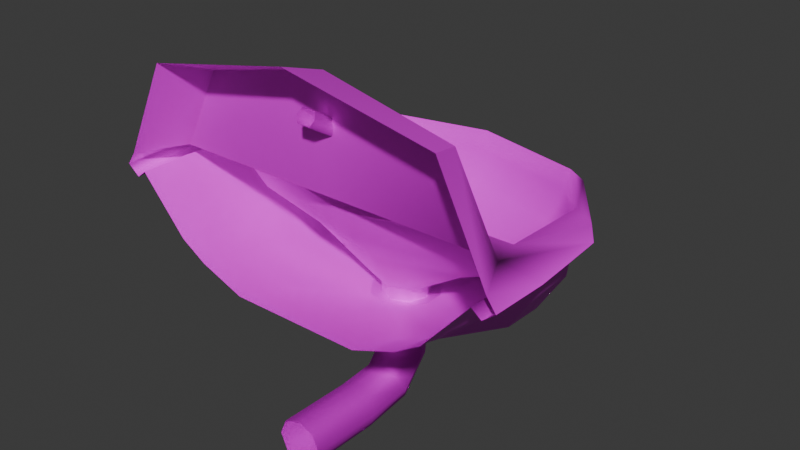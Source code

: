# Source: sink.blend  (saved by Blender 4.4.32; exported with 4.5.12 LTS)
import bpy
from mathutils import Matrix  # noqa: F401  (used for matrix-valued properties, if any)

bpy.ops.wm.read_factory_settings(use_empty=True)
scene = bpy.context.scene
scene.name = 'Scene'

# ---- collections
col_collection = bpy.data.collections.new('Collection'); scene.collection.children.link(col_collection)

# ---- images (referenced by path relative to the original .blend; pixels are not part of the script)
import os
ASSET_DIR = os.environ.get("B2B_ASSET_DIR", "")  # directory of the original .blend (textures are referenced by path, not embedded)
HERE = os.path.dirname(os.path.abspath(__file__))  # packed textures are extracted next to this script under _unpacked/

def load_image(name, relpath, width, height, colorspace="sRGB"):
    """Load a texture the original file referenced (path relative to the .blend, or extracted next to this script)."""
    p = next((c for c in (os.path.join(HERE, relpath), os.path.join(ASSET_DIR, relpath)) if relpath and os.path.exists(c)), "")
    if p:
        img = bpy.data.images.load(p, check_existing=True)
        img.name = name
    else:  # same state as the original file: an image datablock whose file is absent (Cycles renders it pink)
        img = bpy.data.images.new(name, width, height)
        img.source = "FILE"
        img.filepath = "//" + (relpath or name)
    img.colorspace_settings.name = colorspace
    return img
img_39251147_grunge_background_old_ceramic_texture_webp = load_image('39251147-grunge-background-old-ceramic-texture.webp', '39251147-grunge-background-old-ceramic-texture.webp', 1024, 1024, 'sRGB')
img_39_old_dirty_metal_texture_seamless_jpg = load_image('39_old dirty metal texture-seamless.jpg', '39_old dirty metal texture-seamless.jpg', 1024, 1024, 'sRGB')

# ---- materials (node trees are filled in below, after node groups)
mat_ceramic = bpy.data.materials.new('Ceramic')
mat_ceramic.alpha_threshold = 0.0
mat_ceramic.roughness = 0.5
mat_ceramic.line_color = (0.0, 0.0, 0.0, 1.0)
mat_metal = bpy.data.materials.new('Metal')

# ---- material node trees
mat_ceramic.use_nodes = True; mat_ceramic.node_tree.nodes.clear()
_N = mat_ceramic.node_tree.nodes; _L = mat_ceramic.node_tree.links
n0 = _N.new('ShaderNodeOutputMaterial'); n0.name = 'Material Output'; n0.location = (300, 300)
n1 = _N.new('ShaderNodeBsdfPrincipled'); n1.name = 'Principled BSDF'; n1.location = (10, 300)
n1.inputs[3].default_value = 1.45
n2 = _N.new('ShaderNodeTexImage'); n2.name = 'Image Texture'; n2.location = (-352, 146)
n2.image = img_39251147_grunge_background_old_ceramic_texture_webp
_L.new(n1.outputs[0], n0.inputs[0])
_L.new(n2.outputs[0], n1.inputs[0])
n0.is_active_output = True
mat_metal.use_nodes = True; mat_metal.node_tree.nodes.clear()
_N = mat_metal.node_tree.nodes; _L = mat_metal.node_tree.links
n0 = _N.new('ShaderNodeBsdfPrincipled'); n0.name = 'Principled BSDF'; n0.location = (10, 300)
n0.inputs[1].default_value = 0.7636
n0.inputs[2].default_value = 0.6727
n1 = _N.new('ShaderNodeOutputMaterial'); n1.name = 'Material Output'; n1.location = (300, 300)
n2 = _N.new('ShaderNodeTexImage'); n2.name = 'Image Texture'; n2.location = (-346, 231)
n2.image = img_39_old_dirty_metal_texture_seamless_jpg
_L.new(n0.outputs[0], n1.inputs[0])
_L.new(n2.outputs[0], n0.inputs[0])
n1.is_active_output = True

# ---- world
world_world = bpy.data.worlds.new('World'); scene.world = world_world
world_world.use_nodes = True; world_world.node_tree.nodes.clear()
_N = world_world.node_tree.nodes; _L = world_world.node_tree.links
n0 = _N.new('ShaderNodeOutputWorld'); n0.name = 'World Output'; n0.location = (300, 300)
n1 = _N.new('ShaderNodeBackground'); n1.name = 'Background'; n1.location = (10, 300)
n1.inputs[0].default_value = (0.05088, 0.05088, 0.05088, 1.0)
_L.new(n1.outputs[0], n0.inputs[0])
n0.is_active_output = True
world_world.color = (0.05088, 0.05088, 0.05088)
world_world.sun_shadow_jitter_overblur = 0.0

# ---- meshes
me_cube = bpy.data.meshes.new('Cube')
me_cube.from_pydata([(0.0369, 0.1093, -0.1383), (0.0369, 0.03551, -0.1383), (-0.0369, 0.1093, -0.1383), (-0.0369, 0.03551, -0.1383), (-3.771e-09, 0.02022, -0.1383), (-3.771e-09, 0.1246, -0.1383), (0.05219, 0.07241, -0.1383), (-3.771e-09, -0.2641, -0.05765), (0.2809, 0.04378, -0.1045), (-3.771e-09, 0.3408, 0.003614), (-3.771e-09, -0.1607, 0.1678), (0.1482, -0.2641, -0.05765), (0.4383, -0.2641, 0.1678), (0.2591, -0.1463, -0.04555), (-3.771e-09, 0.347, 0.1403), (0.3443, 0.1415, -0.009483), (0.2482, 0.2824, 0.003615), (-3.771e-09, -0.2641, 0.4477), (-3.771e-09, -0.1607, 0.415), (0.3329, -0.2641, 0.3816), (0.2935, -0.1607, 0.349), (0.354, 0.1459, 0.1403), (0.2503, 0.2881, 0.1403), (0.3872, -0.1607, 0.1678), (0.3064, -0.2641, 0.01721), (-3.771e-09, -0.1276, -0.09744), (0.1482, -0.1193, -0.1006), (0.3212, -0.1442, 0.01476), (-3.771e-09, 0.3484, 0.09491), (0.2533, 0.2888, 0.09491), (0.3568, 0.145, 0.09205), (0.4127, -0.1499, 0.1343), (0.4094, -0.2641, 0.1349), (-3.771e-09, 0.3646, 0.1181), (0.3836, 0.149, 0.09269), (0.3852, 0.1495, 0.1155), (0.4585, -0.2641, 0.1396), (0.4623, -0.137, 0.1396), (0.2746, 0.3, 0.1182), (-3.771e-09, 0.3636, 0.09771), (0.2744, 0.2989, 0.09795), (0.4381, -0.1354, 0.1212), (0.4309, -0.2641, 0.1182), (-3.771e-09, 0.3038, -0.1097), (-0.05219, 0.07241, -0.1383), (0.2424, 0.2836, 0.09258), (-3.771e-09, 0.3406, 0.09258), (0.3428, 0.1459, 0.09258), (0.2741, 0.1529, -0.1157), (0.3555, 0.03287, 0.01001), (0.3619, -0.0771, 0.1559), (0.4083, 0.03354, 0.1273), (0.4502, 0.04505, 0.1396), (0.4362, 0.04484, 0.1211), (0.3361, -0.05902, 0.1213), (0.192, 0.2585, -0.1107), (-0.2809, 0.04378, -0.1045), (-3.771e-09, -0.121, 0.121), (-3.771e-09, -0.1017, 0.1678), (-0.1482, -0.2641, -0.05765), (-0.4383, -0.2641, 0.1678), (-0.2591, -0.1463, -0.04555), (-0.3443, 0.1415, -0.009483), (0.2485, -0.2641, -0.01918), (-0.2482, 0.2824, 0.003615), (-0.3329, -0.2641, 0.3816), (-0.2935, -0.1607, 0.349), (-0.354, 0.1459, 0.1403), (-0.2503, 0.2881, 0.1403), (-0.3872, -0.1607, 0.1678), (-0.3064, -0.2641, 0.01721), (-0.1482, -0.1193, -0.1006), (-0.3212, -0.1442, 0.01476), (0.03851, 0.1107, -0.0958), (-3.771e-09, 0.1267, -0.0958), (0.05437, 0.07223, -0.0958), (-0.2533, 0.2888, 0.09491), (0.03963, 0.03516, -0.09515), (-3.771e-09, 0.018, -0.09513), (0.2171, 0.2693, 0.02206), (-3.771e-09, 0.3203, 0.02206), (0.3071, 0.1459, 0.02206), (-0.3568, 0.145, 0.09205), (-3.771e-09, -0.09568, 0.05239), (0.2996, -0.03379, 0.05265), (0.0369, -0.2641, -0.3784), (0.0369, -0.2641, -0.3046), (-0.4127, -0.1499, 0.1343), (-0.4094, -0.2641, 0.1349), (-3.771e-09, -0.2641, -0.2893), (-3.771e-09, -0.2641, -0.3937), (0.05219, -0.2641, -0.3415), (-3.771e-09, -0.04126, -0.01071), (-0.3836, 0.149, 0.09269), (0.2147, 0.1292, -0.02602), (-3.771e-09, 0.2406, -0.03001), (0.1454, 0.2086, -0.02946), (-0.3852, 0.1495, 0.1155), (-0.4585, -0.2641, 0.1396), (0.1868, 0.00729, -0.01208), (0.0369, -0.09149, -0.3823), (0.0369, 0.02326, -0.3677), (0.0369, 0.09153, -0.2914), (-3.771e-09, 0.1055, -0.2975), (-3.771e-09, 0.03027, -0.3813), (-3.771e-09, -0.09087, -0.3976), (-0.4623, -0.137, 0.1396), (-0.2746, 0.3, 0.1182), (-0.2744, 0.2989, 0.09795), (-0.4381, -0.1354, 0.1212), (-0.4309, -0.2641, 0.1182), (-3.771e-09, 0.009945, -0.2556), (-3.771e-09, -0.01765, -0.2885), (-3.771e-09, -0.09508, -0.2933), (0.0369, 0.02394, -0.2617), (0.0369, -0.01063, -0.3021), (0.0369, -0.09447, -0.3085), (0.05219, 0.05774, -0.2765), (0.05219, 0.006312, -0.3349), (0.05219, -0.09298, -0.3454), (0.01664, -0.218, 0.3281), (0.01664, -0.2021, 0.354), (-0.01379, -0.218, 0.3281), (-0.01379, -0.2021, 0.354), (0.02294, -0.2101, 0.341), (-0.0201, -0.2101, 0.341), (-0.02275, -0.07605, 0.1907), (0.02029, -0.07475, 0.1899), (-0.01697, -0.06147, 0.1856), (-0.01592, -0.09025, 0.1955), (0.01346, -0.06055, 0.1851), (0.01451, -0.08933, 0.195), (0.02134, -0.07603, 0.2446), (0.02268, -0.1015, 0.2735), (0.01638, -0.09389, 0.2866), (0.01469, -0.06179, 0.2496), (-0.01405, -0.0948, 0.2872), (-0.01574, -0.06271, 0.2501), (-0.02036, -0.1028, 0.2742), (-0.0217, -0.07732, 0.2454), (-0.01407, -0.1104, 0.2611), (-0.01505, -0.09156, 0.2404), (0.01637, -0.1095, 0.2605), (0.01538, -0.09064, 0.2399), (-0.006994, -0.07577, 0.2202), (0.05724, 0.027, -0.09723), (-3.702e-09, 0.005173, -0.09709), (0.07473, 0.07573, -0.09916), (-3.702e-09, 0.1412, -0.09952), (0.05233, 0.122, -0.09947), (-0.2424, 0.2836, 0.09258), (-0.3428, 0.1459, 0.09258), (-0.2741, 0.1529, -0.1157), (-0.3555, 0.03287, 0.01001), (-0.3619, -0.0771, 0.1559), (-0.4083, 0.03354, 0.1273), (-0.4502, 0.04505, 0.1396), (-0.4362, 0.04484, 0.1211), (-0.3361, -0.05902, 0.1213), (-0.192, 0.2585, -0.1107), (-0.2485, -0.2641, -0.01918), (-0.03851, 0.1107, -0.0958), (-0.05437, 0.07223, -0.0958), (-0.03963, 0.03516, -0.09515), (-0.2171, 0.2693, 0.02206), (0.07403, 0.09489, -0.1326), (0.04575, 0.1338, -0.1326), (0.07403, 0.04681, -0.1326), (-3.687e-10, 0.1486, -0.1326), (0.04575, 0.007921, -0.1326), (-7.174e-09, -0.006935, -0.1326), (-0.3071, 0.1459, 0.02206), (-0.2996, -0.03379, 0.05265), (-0.0369, -0.2641, -0.3784), (-0.0369, -0.2641, -0.3046), (-0.05219, -0.2641, -0.3415), (-0.2147, 0.1292, -0.02602), (-0.1454, 0.2086, -0.02946), (-0.1868, 0.00729, -0.01208), (-0.0369, -0.09149, -0.3823), (-0.0369, 0.02326, -0.3677), (-0.0369, 0.09153, -0.2914), (-0.0369, 0.02394, -0.2617), (-0.0369, -0.01063, -0.3021), (-0.0369, -0.09447, -0.3085), (-0.05219, 0.05774, -0.2765), (-0.05219, 0.006312, -0.3349), (-0.05219, -0.09298, -0.3454), (-0.05724, 0.027, -0.09723), (-0.07473, 0.07573, -0.09916), (-0.05233, 0.122, -0.09947), (-0.07403, 0.09489, -0.1326), (-0.04575, 0.1338, -0.1326), (-0.07403, 0.04681, -0.1326), (-0.04575, 0.007921, -0.1326)], [], [(55, 16, 9, 43), (152, 159, 64, 62), (45, 22, 21, 47), (63, 24, 27, 13), (20, 23, 12, 19), (109, 106, 98, 110), (66, 18, 17, 65), (28, 9, 16, 29), (56, 152, 62, 153), (80, 164, 150, 46), (29, 16, 15, 30), (93, 97, 156, 157), (66, 65, 60, 69), (26, 13, 8, 167, 169), (23, 20, 18, 10), (150, 151, 67, 68), (48, 15, 16, 55), (4, 170, 169, 1), (172, 158, 151, 171), (71, 59, 7, 25), (113, 112, 183, 184), (76, 82, 62, 64), (0, 166, 168, 5), (162, 44, 3, 163), (54, 47, 21, 50), (153, 155, 87, 72), (4, 3, 194, 170), (11, 63, 13, 26), (78, 146, 188, 163), (20, 19, 17, 18), (46, 14, 22, 45), (74, 161, 190, 148), (31, 32, 42, 41), (26, 25, 7, 11), (8, 49, 15, 48), (6, 165, 166, 0), (107, 97, 93, 108), (59, 71, 61, 160), (49, 27, 31, 51), (179, 180, 104, 105), (27, 24, 32, 31), (21, 22, 38, 35), (51, 31, 41, 53), (83, 57, 158, 172), (28, 29, 40, 39), (41, 42, 36, 37), (187, 186, 180, 179), (160, 61, 72, 70), (53, 41, 37, 52), (89, 113, 184, 174), (38, 40, 34, 35), (33, 39, 40, 38), (71, 194, 193, 56, 61), (68, 107, 33, 14), (50, 21, 35, 52), (69, 10, 18, 66), (159, 43, 9, 64), (22, 14, 33, 38), (33, 107, 108, 39), (12, 23, 37, 36), (1, 167, 165, 6), (29, 30, 34, 40), (180, 181, 103, 104), (83, 84, 54, 57), (80, 46, 45, 79), (69, 106, 156, 154), (84, 81, 47, 54), (46, 150, 68, 14), (164, 171, 151, 150), (79, 45, 47, 81), (44, 2, 192, 191), (23, 50, 52, 37), (34, 53, 52, 35), (30, 51, 53, 34), (15, 49, 51, 30), (13, 27, 49, 8), (87, 109, 110, 88), (158, 154, 67, 151), (67, 97, 107, 68), (28, 76, 64, 9), (57, 54, 50, 58), (72, 87, 88, 70), (154, 156, 97, 67), (23, 10, 58, 50), (60, 98, 106, 69), (2, 5, 168, 192), (82, 93, 157, 155), (77, 78, 4, 1), (75, 77, 1, 6), (155, 157, 109, 87), (96, 79, 81, 94), (99, 94, 81, 84), (95, 80, 79, 96), (92, 99, 84, 83), (157, 156, 106, 109), (3, 44, 191, 193), (178, 172, 171, 176), (163, 3, 4, 78), (177, 176, 171, 164), (74, 73, 0, 5), (73, 75, 6, 0), (148, 190, 177, 95), (149, 96, 94, 147), (145, 147, 94, 99), (148, 95, 96, 149), (146, 145, 99, 92), (175, 187, 179, 173), (184, 183, 186, 187), (85, 90, 105, 100), (69, 154, 58, 10), (74, 5, 2, 161), (190, 189, 176, 177), (174, 184, 187, 175), (89, 86, 116, 113), (86, 91, 119, 116), (91, 85, 100, 119), (100, 105, 104, 101), (101, 104, 103, 102), (102, 103, 5, 0), (57, 58, 154, 158), (28, 39, 108, 76), (76, 108, 93, 82), (95, 177, 164, 80), (161, 2, 44, 162), (92, 83, 172, 178), (163, 188, 189, 162), (161, 162, 189, 190), (62, 82, 155, 153), (182, 3, 44, 185), (185, 44, 2, 181), (61, 56, 153, 72), (113, 116, 115, 112), (112, 115, 114, 111), (111, 114, 1, 4), (116, 119, 118, 115), (115, 118, 117, 114), (114, 117, 6, 1), (119, 100, 101, 118), (118, 101, 102, 117), (117, 102, 0, 6), (127, 130, 135, 132), (129, 131, 143, 141), (128, 126, 139, 137), (126, 129, 141, 139), (134, 136, 123, 121), (131, 127, 132, 143), (132, 135, 134, 133), (133, 134, 121, 124), (140, 142, 120, 122), (135, 137, 136, 134), (137, 139, 138, 136), (136, 138, 125, 123), (139, 141, 140, 138), (138, 140, 122, 125), (141, 143, 142, 140), (143, 132, 133, 142), (142, 133, 124, 120), (130, 128, 137, 135), (127, 131, 144), (131, 129, 144), (129, 126, 144), (126, 128, 144), (128, 130, 144), (130, 127, 144), (183, 182, 185, 186), (188, 178, 176, 189), (78, 77, 145, 146), (74, 148, 149, 73), (77, 75, 147, 145), (73, 149, 147, 75), (146, 92, 178, 188), (173, 179, 105, 90), (112, 111, 182, 183), (181, 2, 5, 103), (186, 185, 181, 180), (111, 4, 3, 182), (191, 152, 56, 193), (165, 167, 8, 48), (166, 165, 48, 55), (168, 166, 55, 43), (169, 167, 1), (169, 170, 25, 26), (192, 159, 152, 191), (168, 43, 159, 192), (194, 3, 193), (194, 71, 25, 170)])
me_cube.polygons.foreach_set('material_index', [0, 0, 0, 0, 0, 0, 0, 0, 0, 0, 0, 0, 0, 0, 0, 0, 0, 1, 0, 0, 1, 0, 1, 1, 0, 0, 1, 0, 1, 0, 0, 1, 0, 0, 0, 1, 0, 0, 0, 1, 0, 0, 0, 0, 0, 0, 1, 0, 0, 1, 0, 0, 0, 0, 0, 0, 0, 0, 0, 0, 1, 0, 1, 0, 0, 0, 0, 0, 0, 0, 1, 0, 0, 0, 0, 0, 0, 0, 0, 0, 0, 0, 0, 0, 0, 1, 0, 1, 1, 0, 0, 0, 0, 0, 0, 1, 0, 1, 0, 1, 1, 0, 0, 0, 0, 0, 1, 1, 1, 0, 1, 0, 1, 1, 1, 1, 1, 1, 1, 0, 0, 0, 0, 1, 0, 1, 1, 0, 1, 1, 0, 1, 1, 1, 1, 1, 1, 1, 1, 1, 1, 1, 1, 1, 1, 1, 1, 1, 1, 1, 1, 1, 1, 1, 1, 1, 1, 1, 1, 1, 1, 1, 1, 1, 1, 0, 1, 1, 1, 1, 0, 1, 1, 1, 1, 1, 0, 0, 0, 0, 1, 0, 0, 0, 1, 0])
_k = set([(0, 5), (0, 6), (1, 4), (1, 6), (2, 5), (2, 44), (3, 4), (3, 44), (12, 19), (17, 19), (17, 65), (18, 20), (18, 66), (19, 20), (20, 23), (60, 65), (65, 66), (66, 69), (145, 146), (145, 147), (146, 188), (147, 149), (148, 149), (148, 190), (165, 166), (165, 167), (166, 168), (167, 169), (168, 192), (169, 170), (170, 194), (188, 189), (189, 190), (191, 192), (191, 193), (193, 194)])
me_cube.attributes.new('sharp_edge', 'BOOLEAN', 'EDGE').data.foreach_set('value', [ (min(e.vertices), max(e.vertices)) in _k for e in me_cube.edges])
_uv = me_cube.uv_layers.new(name='UVMap')
_uv.uv.foreach_set('vector', [0.7434, -0.02989, 0.8147, 0.1876, 0.5, 0.1875, 0.5, -0.02813, 0.8976, -0.03949, 1.032, -0.02989, 1.062, 0.1876, 0.8831, 0.1626, 1.063, 0.3568, 1.069, 0.4477, 0.8888, 0.4477, 0.8888, 0.3568, 0.8151, 0.3032, 0.8884, 0.3032, 0.9072, 0.5313, 0.8286, 0.5273, 0.5, 0.8447, 0.5, 0.5, 0.3689, 0.5, 0.3689, 0.9068, -0.05548, 0.5482, -0.08608, 0.5452, -0.08126, 0.3032, -0.04635, 0.3032, 0.1278, 0.5, 0.5, 0.5, 0.5, 0.3032, 0.0779, 0.3032, 0.5, 0.3613, 0.5, 0.1875, 0.8147, 0.1876, 0.8212, 0.3613, 0.7593, -0.01816, 0.8976, -0.03949, 0.8831, 0.1626, 0.7454, 0.1997, 0.5, 0.2226, 0.2247, 0.2226, 0.1927, 0.3568, 0.5, 0.3568, 1.07, 0.3613, 1.062, 0.1876, 0.8831, 0.1626, 0.8876, 0.3558, 0.8927, 0.3571, 0.8933, 0.4005, 0.7609, 0.4463, 0.7606, 0.4111, 0.5, 0.8447, 0.3689, 0.9068, 0.3689, 0.5, 0.5, 0.5, 0.6879, 0.5787, 0.8286, 0.5273, 0.8562, 0.8891, 0.5939, 0.8949, 0.558, 0.8209, 0.9909, 0.5, 0.8722, 0.8447, 0.5, 0.9704, 0.5, 0.5, 1.063, 0.3568, 0.8888, 0.3568, 0.8888, 0.4477, 1.069, 0.4477, 0.8976, -0.03949, 0.8831, 0.1626, 1.062, 0.1876, 1.032, -0.02989, 0.5, 0.956, 0.5, 0.9105, 0.5613, 0.9348, 0.5394, 0.9805, 0.6609, 0.2809, 0.6289, 0.4115, 0.8888, 0.3568, 0.8888, 0.2226, 0.3121, 0.5787, 0.3121, 0.3032, 0.5, 0.3032, 0.5, 0.5631, 0.5, 0.3165, 0.5, 0.3868, 0.5335, 0.3932, 0.5335, 0.3171, 1.07, 0.3613, 0.8876, 0.3558, 0.8831, 0.1626, 1.062, 0.1876, 0.5394, 1.099, 0.554, 1.12, 0.5, 1.152, 0.5, 1.123, 0.4684, 0.4709, 0.4686, 0.4336, 0.4351, 0.4336, 0.4348, 0.4715, 0.6289, 0.4115, 0.8888, 0.3568, 0.8888, 0.4477, 0.606, 0.4773, 0.7454, 0.1997, 0.7463, 0.4229, 0.5137, 0.4363, 0.5209, 0.2088, 0.5, 0.956, 0.5394, 0.9805, 0.5613, 0.9348, 0.5, 0.9105, 0.6879, 0.3032, 0.8151, 0.3032, 0.8286, 0.5273, 0.6879, 0.5787, 0.5, 0.4192, 0.5, 0.4148, 0.547, 0.4327, 0.536, 0.4348, 0.8722, 0.5, 0.9221, 0.3032, 0.5, 0.3032, 0.5, 0.5, 0.5, 0.3568, 0.5, 0.4477, 0.8174, 0.4477, 0.8073, 0.3568, 0.5, 0.5179, 0.535, 0.5034, 0.543, 0.5107, 0.5, 0.5264, 1.023, 0.5206, 1.019, 0.3032, 1.046, 0.3032, 1.055, 0.5482, 0.6879, 0.5787, 0.5, 0.5631, 0.5, 0.3032, 0.6879, 0.3032, 0.7593, -0.01816, 0.7454, 0.1997, 0.8831, 0.1626, 0.8976, -0.03949, 0.5558, 1.04, 0.5794, 1.053, 0.554, 1.12, 0.5394, 1.099, 1.084, 0.4056, 0.8933, 0.4005, 0.8927, 0.3571, 1.083, 0.3671, 0.3121, 0.3032, 0.3121, 0.5787, 0.1714, 0.5273, 0.1849, 0.3032, 0.7454, 0.1997, 0.5209, 0.2088, 0.5137, 0.4363, 0.7463, 0.4229, 0.5335, 0.3198, 0.5335, 0.424, 0.5, 0.4303, 0.5, 0.3203, 0.5209, 0.2088, 0.3689, 0.2134, 0.3689, 0.4373, 0.5137, 0.4363, 0.9488, 1.084, 0.8174, 1.354, 0.8482, 1.377, 0.9884, 1.09, 1.018, 0.8696, 1.023, 0.5206, 1.055, 0.5482, 1.053, 0.8911, 0.5, 0.2804, 0.5, 0.4109, 0.07381, 0.4115, 0.1202, 0.2809, 0.5, 1.469, 0.8212, 1.355, 0.8478, 1.375, 0.5, 1.498, 1.055, 0.5482, 1.046, 0.3032, 1.081, 0.3032, 1.086, 0.5452, 0.3184, 0.2443, 0.4086, 0.2538, 0.424, 0.2241, 0.3198, 0.2108, 0.1849, 0.3032, 0.1714, 0.5273, 0.09277, 0.5313, 0.1116, 0.3032, 1.053, 0.8911, 1.055, 0.5482, 1.086, 0.5452, 1.071, 0.8915, 0.5, 0.1631, 0.5, 0.3165, 0.5335, 0.3171, 0.5335, 0.1631, 1.084, 0.4056, 1.083, 0.3671, 0.8927, 0.3571, 0.8933, 0.4005, 0.5, 0.4054, 0.5, 0.3666, 0.8478, 0.3671, 0.8482, 0.4056, 0.3121, 0.5787, 0.442, 0.8209, 0.4061, 0.8949, 0.1438, 0.8891, 0.1714, 0.5273, 0.1826, 0.4477, 0.1518, 0.4056, 0.5, 0.4054, 0.5, 0.4477, 0.9588, 0.6591, 0.9488, 1.084, 0.9884, 1.09, 1.071, 0.8915, 0.009137, 0.5, 0.5, 0.5, 0.5, 0.9704, 0.1278, 0.8447, 0.2566, -0.02989, 0.5, -0.02813, 0.5, 0.1875, 0.1853, 0.1876, 0.8174, 0.4477, 0.5, 0.4477, 0.5, 0.4054, 0.8482, 0.4056, 0.5, 0.4054, 0.1518, 0.4056, 0.1522, 0.3671, 0.5, 0.3666, 1.056, 0.3032, 0.9909, 0.5, 1.086, 0.5452, 1.081, 0.3032, 0.5394, 0.9805, 0.5799, 0.9826, 0.5794, 1.053, 0.5558, 1.04, 0.8212, 1.355, 0.9524, 1.082, 0.9864, 1.089, 0.8478, 1.375, 0.5335, 0.2241, 0.5335, 0.2934, 0.5, 0.2878, 0.5, 0.2117, 0.5, 0.2804, 0.8798, 0.2809, 0.9262, 0.4115, 0.5, 0.4109, 0.5, 0.2226, 0.5, 0.3568, 0.8073, 0.3568, 0.7753, 0.2226, 0.009137, 0.5, -0.08608, 0.5452, -0.07076, 0.8915, 0.04118, 0.6591, 0.6609, 0.2809, 0.8888, 0.2226, 0.8888, 0.3568, 0.6289, 0.4115, 0.5, 0.3568, 0.1927, 0.3568, 0.1826, 0.4477, 0.5, 0.4477, 1.045, 0.2226, 0.8888, 0.2226, 0.8888, 0.3568, 1.063, 0.3568, 1.045, 0.2226, 1.063, 0.3568, 0.8888, 0.3568, 0.8888, 0.2226, 0.5558, 1.04, 0.5394, 1.099, 0.554, 1.12, 0.5794, 1.053, 0.9909, 0.5, 0.9588, 0.6591, 1.071, 0.8915, 1.086, 0.5452, 0.8927, 0.3571, 0.7606, 0.4111, 0.7609, 0.4463, 0.8933, 0.4005, 0.9524, 1.082, 1.018, 0.8696, 1.053, 0.8911, 0.9864, 1.089, 0.8831, 0.1626, 0.7454, 0.1997, 0.7463, 0.4229, 0.8876, 0.3558, 0.5182, 0.09399, 0.5209, 0.2088, 0.7454, 0.1997, 0.7593, -0.01816, -0.02323, 0.5206, -0.05548, 0.5482, -0.04635, 0.3032, -0.01912, 0.3032, 0.6289, 0.4115, 0.606, 0.4773, 0.8888, 0.4477, 0.8888, 0.3568, 0.05119, 1.084, 0.01157, 1.09, 0.1518, 1.377, 0.1826, 1.354, 0.5, 0.3613, 0.1788, 0.3613, 0.1853, 0.1876, 0.5, 0.1875, 0.5, 0.4109, 0.9262, 0.4115, 0.9588, 0.4773, 0.5, 0.5, 0.5209, 0.2088, 0.5137, 0.4363, 0.3689, 0.4373, 0.3689, 0.2134, 0.04118, 0.6591, -0.07076, 0.8915, 0.01157, 1.09, 0.05119, 1.084, 0.9909, 0.5, 0.5, 0.5, 0.5, 0.6123, 0.9588, 0.6591, -0.0557, 0.3032, -0.08126, 0.3032, -0.08608, 0.5452, 0.009137, 0.5, 0.5394, 1.099, 0.5, 1.123, 0.5, 1.152, 0.554, 1.12, 0.04762, 1.082, 0.01362, 1.089, -0.05306, 0.8911, -0.01769, 0.8696, 0.536, 0.4715, 0.5, 0.4715, 0.5, 0.4336, 0.5335, 0.4336, 0.4684, 0.4709, 0.4348, 0.4715, 0.4351, 0.4336, 0.4686, 0.4336, -0.01769, 0.8696, -0.05306, 0.8911, -0.05548, 0.5482, -0.02323, 0.5206, 0.6843, 1.203, 0.7753, 1.318, 0.8893, 1.084, 0.7723, 1.052, 0.7369, 0.8197, 0.7723, 1.052, 0.8893, 1.084, 0.8798, 0.7415, 0.5, 1.264, 0.5, 1.415, 0.7753, 1.318, 0.6843, 1.203, 0.5, 0.1603, 0.7369, 0.1577, 0.8798, 0.2809, 0.5, 0.2804, -0.05306, 0.8911, -0.07076, 0.8915, -0.08608, 0.5452, -0.05548, 0.5482, 0.5394, 0.9805, 0.5558, 1.04, 0.5794, 1.053, 0.5799, 0.9826, 0.2631, 0.8197, 0.1202, 0.7415, 0.1107, 1.084, 0.2277, 1.052, 0.536, 0.4715, 0.5335, 0.4336, 0.5, 0.4336, 0.5, 0.4715, 0.3157, 1.203, 0.2277, 1.052, 0.1107, 1.084, 0.2247, 1.318, 0.5, 0.4709, 0.535, 0.4709, 0.5335, 0.4336, 0.5, 0.4336, 0.5034, 0.4709, 0.4684, 0.4709, 0.4686, 0.4336, 0.5021, 0.4336, 0.5, 1.074, 0.4337, 1.038, 0.3157, 1.203, 0.5, 1.264, 0.5663, 1.038, 0.6843, 1.203, 0.7723, 1.052, 0.5947, 0.9499, 0.5726, 0.8572, 0.5947, 0.9499, 0.7723, 1.052, 0.7369, 0.8197, 0.5, 1.074, 0.5, 1.264, 0.6843, 1.203, 0.5663, 1.038, 0.5, -0.004084, 0.5726, -0.004354, 0.7369, 0.1577, 0.5, 0.1603, 0.1631, 0.2479, 0.3184, 0.2443, 0.3198, 0.2108, 0.1631, 0.2144, 0.3171, 0.2778, 0.3932, 0.2836, 0.4086, 0.2538, 0.3184, 0.2443, 0.5335, 0.1631, 0.5, 0.1631, 0.5, 0.3203, 0.5335, 0.3198, 0.009137, 0.5, 0.04118, 0.6591, 0.5, 0.6123, 0.5, 0.5, 0.5, 0.4709, 0.5, 0.4336, 0.5335, 0.4336, 0.535, 0.4709, 0.4337, 1.038, 0.4053, 0.9499, 0.2277, 1.052, 0.3157, 1.203, 0.1631, 0.2814, 0.3171, 0.2778, 0.3184, 0.2443, 0.1631, 0.2479, 0.5, 0.1631, 0.5335, 0.1631, 0.5335, 0.3171, 0.5, 0.3165, 0.1631, 0.2814, 0.1631, 0.2479, 0.3184, 0.2443, 0.3171, 0.2778, 0.1631, 0.2479, 0.1631, 0.2144, 0.3198, 0.2108, 0.3184, 0.2443, 0.5335, 0.3198, 0.5, 0.3203, 0.5, 0.4303, 0.5335, 0.424, 0.5335, 0.2241, 0.5, 0.2117, 0.5, 0.2878, 0.5335, 0.2934, 0.5335, 0.2934, 0.5, 0.2878, 0.5, 0.4336, 0.5335, 0.4336, 0.5, 0.4109, 0.5, 0.5, 0.04118, 0.4773, 0.07381, 0.4115, 0.5, 1.469, 0.5, 1.498, 0.1522, 1.375, 0.1788, 1.355, 0.1788, 1.355, 0.1522, 1.375, 0.01362, 1.089, 0.04762, 1.082, 0.5, 1.264, 0.3157, 1.203, 0.2247, 1.318, 0.5, 1.415, 0.5034, 0.4709, 0.5021, 0.4336, 0.4686, 0.4336, 0.4684, 0.4709, 0.5, 0.1603, 0.5, 0.2804, 0.1202, 0.2809, 0.2631, 0.1577, 0.536, 0.4348, 0.547, 0.4327, 0.5614, 0.4727, 0.5494, 0.4684, 0.535, 0.5034, 0.5494, 0.4684, 0.5614, 0.4727, 0.543, 0.5107, 0.8831, 0.1626, 0.8876, 0.3558, 0.7463, 0.4229, 0.7454, 0.1997, 0.4246, 0.3203, 0.4351, 0.4336, 0.4686, 0.4336, 0.4553, 0.3068, 0.4553, 0.3068, 0.4686, 0.4336, 0.5021, 0.4336, 0.486, 0.2934, 0.5182, 0.09399, 0.7593, -0.01816, 0.7454, 0.1997, 0.5209, 0.2088, 0.5, 0.3165, 0.5335, 0.3171, 0.5335, 0.3932, 0.5, 0.3868, 0.5, 0.2959, 0.5335, 0.2836, 0.5335, 0.3203, 0.5, 0.3259, 0.5, 0.3259, 0.5335, 0.3203, 0.5335, 0.4336, 0.5, 0.4336, 0.3171, 0.2778, 0.3184, 0.2443, 0.4086, 0.2538, 0.3932, 0.2836, 0.3932, 0.2836, 0.4086, 0.2538, 0.4553, 0.3068, 0.4246, 0.3203, 0.4246, 0.3203, 0.4553, 0.3068, 0.4686, 0.4336, 0.4351, 0.4336, 0.3184, 0.2443, 0.3198, 0.2108, 0.424, 0.2241, 0.4086, 0.2538, 0.4086, 0.2538, 0.424, 0.2241, 0.486, 0.2934, 0.4553, 0.3068, 0.4553, 0.3068, 0.486, 0.2934, 0.5021, 0.4336, 0.4686, 0.4336, 0.3332, 0.7287, 0.346, 0.7241, 0.3456, 0.7827, 0.3327, 0.7784, 0.4855, 0.734, 0.5132, 0.7335, 0.514, 0.7742, 0.4863, 0.7748, 0.3452, 0.7247, 0.332, 0.7294, 0.3315, 0.7791, 0.3448, 0.7832, 0.332, 0.7294, 0.3192, 0.734, 0.3185, 0.7748, 0.3315, 0.7791, 0.5149, 0.3169, 0.4872, 0.3161, 0.4875, 0.2195, 0.5151, 0.2195, 0.32, 0.7335, 0.3332, 0.7287, 0.3327, 0.7784, 0.3193, 0.7742, 0.3327, 0.7784, 0.3456, 0.7827, 0.3169, 0.8167, 0.3099, 0.8049, 0.3099, 0.8049, 0.3169, 0.8167, 0.2195, 0.8792, 0.2121, 0.8675, 0.4872, 0.3016, 0.5149, 0.3024, 0.5151, 0.2047, 0.4875, 0.2047, 0.5133, 0.7827, 0.4857, 0.7832, 0.4872, 0.8173, 0.5149, 0.8167, 0.3448, 0.7832, 0.3315, 0.7791, 0.3087, 0.8056, 0.3161, 0.8173, 0.3161, 0.8173, 0.3087, 0.8056, 0.2121, 0.8675, 0.2195, 0.8792, 0.3315, 0.7791, 0.3185, 0.7748, 0.3016, 0.7937, 0.3087, 0.8056, 0.3087, 0.8056, 0.3016, 0.7937, 0.2047, 0.8558, 0.2121, 0.8675, 0.4863, 0.7748, 0.514, 0.7742, 0.5149, 0.7932, 0.4872, 0.7937, 0.3193, 0.7742, 0.3327, 0.7784, 0.3099, 0.8049, 0.3024, 0.7932, 0.3024, 0.7932, 0.3099, 0.8049, 0.2121, 0.8675, 0.2047, 0.8558, 0.5122, 0.7241, 0.4846, 0.7247, 0.4857, 0.7832, 0.5133, 0.7827, 0.3332, 0.7287, 0.32, 0.7335, 0.3326, 0.7562, 0.5132, 0.7335, 0.4855, 0.734, 0.4937, 0.7562, 0.3192, 0.734, 0.332, 0.7294, 0.3326, 0.7562, 0.332, 0.7294, 0.3452, 0.7247, 0.3326, 0.7562, 0.4846, 0.7247, 0.5122, 0.7241, 0.4937, 0.7562, 0.346, 0.7241, 0.3332, 0.7287, 0.3326, 0.7562, 0.3932, 0.2836, 0.4246, 0.3203, 0.4553, 0.3068, 0.4086, 0.2538, 0.4274, 0.8572, 0.2631, 0.8197, 0.2277, 1.052, 0.4053, 0.9499, 0.5, 0.4192, 0.536, 0.4348, 0.547, 0.4327, 0.5, 0.4148, 0.5, 0.5179, 0.5, 0.5264, 0.543, 0.5107, 0.535, 0.5034, 0.536, 0.4348, 0.5494, 0.4684, 0.5614, 0.4727, 0.547, 0.4327, 0.535, 0.5034, 0.543, 0.5107, 0.5614, 0.4727, 0.5494, 0.4684, 0.5, -0.004084, 0.5, 0.1603, 0.2631, 0.1577, 0.4274, -0.004354, 0.5335, 0.1631, 0.5335, 0.3198, 0.5, 0.3203, 0.5, 0.1631, 0.5, 0.2959, 0.5, 0.3259, 0.5335, 0.3203, 0.5335, 0.2836, 0.5335, 0.2934, 0.5335, 0.4336, 0.5, 0.4336, 0.5, 0.2878, 0.4086, 0.2538, 0.4553, 0.3068, 0.486, 0.2934, 0.424, 0.2241, 0.5, 0.3259, 0.5, 0.4336, 0.5335, 0.4336, 0.5335, 0.3203, 0.4061, 0.9864, 0.1524, 1.097, 0.1438, 0.8891, 0.4061, 0.8949, 0.5939, 0.9864, 0.5939, 0.8949, 0.8562, 0.8891, 0.8476, 1.097, 0.558, 1.06, 0.5939, 0.9864, 0.8476, 1.097, 0.7434, 1.298, 0.5, 1.089, 0.558, 1.06, 0.7434, 1.298, 0.5, 1.384, 0.5613, 0.9348, 0.5799, 0.9826, 0.5394, 0.9805, 0.558, 0.8209, 0.5, 0.7926, 0.5, 0.5631, 0.6879, 0.5787, 0.442, 1.06, 0.2566, 1.298, 0.1524, 1.097, 0.4061, 0.9864, 0.5, 1.089, 0.5, 1.384, 0.2566, 1.298, 0.442, 1.06, 0.5613, 0.9348, 0.5394, 0.9805, 0.5799, 0.9826, 0.442, 0.8209, 0.3121, 0.5787, 0.5, 0.5631, 0.5, 0.7926])
me_cube.materials.append(mat_ceramic)
me_cube.materials.append(mat_metal)
me_cube.use_mirror_x = True
me_cube.use_mirror_vertex_groups = False
me_cube.update()
me_cube.normals_split_custom_set([tuple(v) for v in zip(*[iter([-0.3054, -0.5713, 0.7618, -0.4767, -0.8428, 0.2498, -3.119e-05, -0.9786, 0.2056, 1.427e-05, -0.7169, 0.6971, 0.4881, -0.1839, 0.8532, 0.3053, -0.5713, 0.7618, 0.4768, -0.8428, 0.2498, 0.8541, -0.3759, 0.3595, 0.4763, 0.8386, -0.2643, 0.2926, 0.5263, -0.7984, 0.3971, 0.003167, -0.9178, 0.885, 0.2275, -0.4063, -0.4655, 0.2195, 0.8574, -0.7239, 0.09936, 0.6827, -0.7826, 0.131, 0.6086, -0.457, 0.2189, 0.8621, -0.8107, -0.4193, -0.4085, -0.2519, -0.8141, -0.5232, -0.7703, -0.3654, -0.5226, -0.8107, -0.4193, -0.4085, 0.1611, -0.002682, 0.9869, 0.7167, -0.1, -0.6902, 0.9164, -0.09451, -0.3889, 0.1179, -0.006081, 0.993, 0.1949, -0.3289, -0.924, 1.998e-05, -0.3353, -0.9421, 4.776e-05, -0.3353, -0.9421, 0.1949, -0.3289, -0.924, -3.189e-05, -0.9704, 0.2416, -5.708e-05, -0.9786, 0.2056, -0.4767, -0.8428, 0.2498, -0.4794, -0.8273, 0.2927, 0.4709, 0.1578, 0.868, 0.4881, -0.1839, 0.8532, 0.8541, -0.3758, 0.3595, 0.8532, 0.06148, 0.518, 3.316e-06, 0.8047, -0.5937, -0.3745, 0.6665, -0.6446, -0.4762, 0.8387, -0.2643, -4.333e-05, 0.9761, -0.2175, -0.4795, -0.8273, 0.2927, -0.4768, -0.8428, 0.2498, -0.8541, -0.3759, 0.3594, -0.8311, -0.3683, 0.4167, 0.5233, -0.2509, 0.8144, 0.5261, -0.3741, -0.7637, 0.4453, -0.1744, -0.8782, 0.2864, 0.0003124, 0.9581, 0.8107, -0.4193, -0.4085, 0.8107, -0.4193, -0.4085, 0.7703, -0.3654, -0.5226, 0.2519, -0.8141, -0.5233, -0.1592, 0.2417, 0.9572, -0.457, 0.2189, 0.8621, -0.4708, 0.1578, 0.868, -0.1881, 0.1554, 0.9698, -0.1638, 0.2157, 0.9626, -0.252, -0.8141, -0.5233, 0.0, -1.0, 0.0, 0.0, -1.0, 0.0, 1.645e-05, -0.9395, -0.3427, -0.4763, 0.8387, -0.2642, -0.885, 0.2275, -0.4063, -0.3971, 0.003146, -0.9178, -0.2926, 0.5263, -0.7984, -0.4881, -0.1839, 0.8532, -0.8541, -0.3759, 0.3595, -0.4768, -0.8428, 0.2498, -0.3053, -0.5713, 0.7618, -3.815e-05, 0.1929, 0.9812, -2.291e-05, 0.1929, 0.9812, -0.1093, 0.1757, 0.9784, -0.1493, 0.1224, 0.9812, -0.4188, -0.6096, -0.6731, -0.539, -0.7416, -0.3994, -0.885, 0.2274, -0.4063, -0.672, 0.1075, -0.7327, 0.1592, 0.2417, 0.9572, 0.1533, 0.274, 0.9494, 1.654e-05, 0.2821, 0.9594, -5.156e-07, 0.2723, 0.9622, -9.179e-06, -0.00648, 1.0, -3.539e-06, -0.3539, 0.9353, -0.7449, -0.2454, 0.6204, -0.7095, -0.006854, 0.7047, 0.4795, -0.8273, 0.2927, 0.8311, -0.3683, 0.4167, 0.8541, -0.3759, 0.3594, 0.4768, -0.8428, 0.2498, -0.1364, -0.1625, 0.9772, -0.1364, -0.1625, 0.9772, -1.195e-05, -0.2151, 0.9766, -2.91e-06, -0.2151, 0.9766, -0.8389, -0.009301, -0.5443, -0.9985, 0.005655, -0.05509, -0.7045, -0.7079, -0.05115, -0.6096, -0.6253, -0.4872, 0.5389, -0.7416, -0.3995, 0.885, 0.2274, -0.4063, 0.397, 0.003069, -0.9178, 0.09113, -0.3353, -0.9377, 0.8532, 0.06148, 0.518, 0.7855, 0.01996, 0.6186, 0.6999, 0.07587, 0.7102, 0.7826, 0.131, 0.6085, 3.813e-05, 0.1929, 0.9812, 0.1493, 0.1224, 0.9812, 0.1093, 0.1757, 0.9784, 2.29e-05, 0.1929, 0.9812, -0.1534, 0.274, 0.9494, -0.4655, 0.2195, 0.8574, -0.457, 0.2189, 0.8621, -0.1593, 0.2417, 0.9572, 2.555e-05, -0.9004, -0.435, 2.115e-05, 0.1415, -0.9899, 0.1036, 0.07551, -0.9918, -0.6097, -0.6253, -0.4872, -0.1949, -0.3289, -0.924, -0.1949, -0.3289, -0.924, -4.773e-05, -0.3353, -0.9421, -2e-05, -0.3353, -0.9421, 4.363e-05, 0.9761, -0.2175, 1.265e-05, 0.6928, -0.7211, 0.2927, 0.5263, -0.7984, 0.4763, 0.8387, -0.2642, 6.804e-05, 0.8771, -0.4804, -0.6104, 0.6019, -0.5148, 0.1326, -0.1486, -0.98, 2.287e-05, -0.2319, -0.9727, -0.6998, 0.07586, 0.7103, -0.6455, 0.05931, 0.7614, -0.118, -0.006102, 0.993, -0.1611, -0.002718, 0.9869, -0.1592, 0.2417, 0.9572, 1.531e-06, 0.2723, 0.9622, -1.654e-05, 0.2821, 0.9594, -0.1533, 0.274, 0.9494, -0.4709, 0.1578, 0.868, -0.8532, 0.06148, 0.518, -0.8541, -0.3758, 0.3595, -0.4881, -0.1839, 0.8532, -0.2022, -0.03559, 0.9787, -0.2022, -0.03561, 0.9787, -0.1364, -0.1625, 0.9772, -0.1364, -0.1625, 0.9772, 0.45, -0.7814, -0.4323, 0.5319, -0.3661, -0.7636, 0.5239, -0.2495, 0.8144, 0.3676, -0.6667, 0.6484, 0.1534, 0.274, 0.9494, 0.1593, 0.2417, 0.9572, 0.457, 0.2189, 0.8621, 0.4655, 0.2195, 0.8574, -0.8532, 0.06148, 0.518, -0.7826, 0.131, 0.6085, -0.6999, 0.07588, 0.7102, -0.7855, 0.01996, 0.6186, -0.6968, 0.02669, -0.7167, -0.6942, 0.3203, -0.6446, 3.222e-05, 0.4496, -0.8932, -2.998e-05, 0.03975, -0.9992, -0.7826, 0.131, 0.6086, -0.7239, 0.09935, 0.6827, -0.6456, 0.05939, 0.7614, -0.6999, 0.07586, 0.7102, 0.397, 0.003113, -0.9178, 0.2926, 0.5263, -0.7984, -0.45, -0.7814, -0.4323, -0.5261, -0.3741, -0.7638, -0.7854, 0.01991, 0.6186, -0.6998, 0.07587, 0.7103, -0.161, -0.002637, 0.9869, -0.2865, 0.0002915, 0.9581, -4.086e-05, -0.8425, -0.5387, -3.307e-05, -0.967, -0.2547, -0.539, -0.7416, -0.3995, -0.4188, -0.6096, -0.6731, -1.813e-05, -0.9704, 0.2416, -0.4795, -0.8273, 0.2927, -0.3677, -0.6667, 0.6484, -1.404e-06, -0.8298, 0.558, -0.1611, -0.002685, 0.9869, -0.1179, -0.006059, 0.993, -0.9164, -0.09449, -0.3889, -0.7167, -0.1, -0.6902, -0.9999, 0.003175, -0.01316, -0.9989, 0.02688, -0.03942, -0.6942, 0.3203, -0.6446, -0.6969, 0.02672, -0.7167, 0.4655, 0.2195, 0.8574, 0.457, 0.2189, 0.8621, 0.7826, 0.131, 0.6086, 0.7239, 0.09935, 0.6827, -0.2864, 0.0002867, 0.9581, -0.1611, -0.00269, 0.9869, -0.7167, -0.1, -0.6902, -0.4453, -0.1744, -0.8782, -7.272e-06, 0.02338, 0.9997, -2.55e-05, -0.00642, 1.0, -0.7095, -0.006841, 0.7047, -0.7076, 0.01649, 0.7065, -0.45, -0.7814, -0.4323, -0.3676, -0.6667, 0.6484, -0.5239, -0.2496, 0.8144, -0.526, -0.3741, -0.7638, -1.989e-05, -0.935, -0.3546, 1.971e-05, -0.8298, 0.5581, -0.3676, -0.6666, 0.6484, -0.45, -0.7814, -0.4323, 0.1592, 0.2417, 0.9572, 0.1638, 0.2157, 0.9626, 0.1881, 0.1554, 0.9698, 0.4708, 0.1578, 0.868, 0.457, 0.2189, 0.8621, -0.2927, 0.5263, -0.7983, 0.4499, -0.7814, -0.4323, 1.071e-05, -0.935, -0.3546, -6.002e-05, 0.6929, -0.7211, 0.09107, -0.3352, -0.9377, 0.3971, 0.003088, -0.9178, -0.5261, -0.3741, -0.7638, -0.4452, -0.1744, -0.8783, 0.252, -0.8141, -0.5233, -1.637e-05, -0.9395, -0.3427, 0.0, -1.0, 0.0, 0.0, -1.0, 0.0, 0.3054, -0.5713, 0.7618, 4.992e-06, -0.7169, 0.6972, 2.145e-05, -0.9786, 0.2056, 0.4767, -0.8428, 0.2498, 0.2927, 0.5263, -0.7983, 3.036e-05, 0.6929, -0.7211, -1.972e-05, -0.935, -0.3546, -0.4499, -0.7814, -0.4323, 6.126e-06, -0.935, -0.3546, 0.45, -0.7814, -0.4323, 0.3677, -0.6666, 0.6484, 1.059e-05, -0.8298, 0.5581, -0.7703, -0.3654, -0.5226, -0.2519, -0.8141, -0.5233, -0.7167, -0.1, -0.6902, -0.9164, -0.09449, -0.3889, -0.1493, 0.1223, 0.9812, -0.2043, 0.07188, 0.9763, -0.2022, -0.03553, 0.9787, -0.2022, -0.03556, 0.9787, -0.4794, -0.8273, 0.2928, -0.8311, -0.3682, 0.4167, -0.5239, -0.2495, 0.8144, -0.3676, -0.6667, 0.6483, -0.6942, 0.3203, -0.6446, -0.693, 0.675, -0.2532, 4.375e-05, 0.9342, -0.3568, -1.333e-05, 0.4496, -0.8932, 5.704e-05, -0.8425, -0.5387, 0.4188, -0.6096, -0.6731, 0.539, -0.7416, -0.3995, 2.716e-05, -0.967, -0.2547, 1.143e-05, 0.8047, -0.5937, 3.718e-05, 0.9761, -0.2175, 0.4762, 0.8387, -0.2642, 0.3745, 0.6665, -0.6446, 0.252, -0.8141, -0.5232, 0.7167, -0.1, -0.6902, 0.4453, -0.1744, -0.8783, -0.09108, -0.3352, -0.9377, 0.4188, -0.6096, -0.6731, 0.672, 0.1076, -0.7327, 0.885, 0.2274, -0.4063, 0.539, -0.7416, -0.3995, -2.915e-05, 0.9761, -0.2174, -0.4763, 0.8387, -0.2642, -0.2927, 0.5263, -0.7984, -3.046e-05, 0.6928, -0.7211, -0.3746, 0.6664, -0.6447, -0.672, 0.1075, -0.7327, -0.885, 0.2275, -0.4063, -0.4763, 0.8386, -0.2642, 0.3745, 0.6665, -0.6446, 0.4763, 0.8386, -0.2643, 0.885, 0.2274, -0.4063, 0.672, 0.1076, -0.7327, 0.2022, -0.03559, 0.9787, 0.1364, -0.1625, 0.9772, 0.1364, -0.1625, 0.9772, 0.2022, -0.03561, 0.9787, -0.2519, -0.8141, -0.5233, 0.09108, -0.3352, -0.9377, -0.4453, -0.1744, -0.8783, -0.7167, -0.1001, -0.6901, -0.5239, -0.2496, 0.8144, -0.2864, 0.0002862, 0.9581, -0.4453, -0.1744, -0.8782, -0.5261, -0.3741, -0.7637, -0.8311, -0.3683, 0.4167, -0.7854, 0.01991, 0.6186, -0.2864, 0.0002991, 0.9581, -0.5239, -0.2496, 0.8144, -0.8541, -0.3758, 0.3595, -0.8532, 0.06145, 0.518, -0.7854, 0.0199, 0.6186, -0.8311, -0.3683, 0.4167, -0.4562, 0.2242, 0.8612, -0.7826, 0.131, 0.6085, -0.8531, 0.06152, 0.518, -0.4709, 0.1578, 0.868, 0.6998, 0.07588, 0.7103, 0.1611, -0.002627, 0.9869, 0.118, -0.00609, 0.993, 0.6455, 0.05933, 0.7614, -0.539, -0.7416, -0.3994, -0.09112, -0.3352, -0.9377, -0.397, 0.003099, -0.9178, -0.885, 0.2274, -0.4063, -0.397, 0.003101, -0.9178, 0.5261, -0.3741, -0.7638, 0.45, -0.7814, -0.4323, -0.2926, 0.5263, -0.7984, 5.113e-05, -0.9704, 0.2416, 0.4795, -0.8273, 0.2927, 0.4767, -0.8428, 0.2498, 5.959e-05, -0.9786, 0.2056, 7.221e-06, -0.9671, -0.2546, 0.539, -0.7416, -0.3995, 0.09108, -0.3352, -0.9377, -3.36e-05, -0.5208, -0.8537, 0.7826, 0.131, 0.6086, 0.6999, 0.07585, 0.7102, 0.6456, 0.05936, 0.7614, 0.7239, 0.09935, 0.6827, -0.09107, -0.3352, -0.9377, 0.4452, -0.1744, -0.8783, 0.5261, -0.3741, -0.7638, -0.3971, 0.003151, -0.9178, -0.252, -0.8141, -0.5232, -2.845e-05, -0.9394, -0.3427, 1.937e-05, -0.5208, -0.8537, 0.09107, -0.3351, -0.9378, 0.7703, -0.3654, -0.5226, 0.9164, -0.09447, -0.3889, 0.7167, -0.1, -0.6902, 0.2519, -0.8141, -0.5233, 0.1364, -0.1625, 0.9772, 2.883e-06, -0.2151, 0.9766, 1.193e-05, -0.2151, 0.9766, 0.1364, -0.1625, 0.9772, 0.8311, -0.3683, 0.4167, 0.5239, -0.2496, 0.8144, 0.2864, 0.0003073, 0.9581, 0.7854, 0.01991, 0.6186, 0.6096, -0.6253, -0.4872, -2.518e-05, -0.9005, -0.4349, 1.076e-05, -0.9991, -0.04307, 0.7044, -0.7079, -0.0512, 0.8389, -0.009302, -0.5443, 0.6096, -0.6253, -0.4871, 0.7045, -0.7079, -0.05104, 0.9985, 0.005655, -0.0551, 0.7854, 0.01996, 0.6186, 0.2865, 0.0002655, 0.9581, 0.161, -0.00268, 0.9869, 0.6998, 0.07584, 0.7103, 0.2554, 0.4307, -0.8656, 0.3746, 0.6664, -0.6446, 0.6719, 0.1076, -0.7327, 0.4545, 0.0136, -0.8906, 0.3509, -0.5233, -0.7765, 0.4545, 0.01352, -0.8906, 0.672, 0.1076, -0.7327, 0.4188, -0.6096, -0.6731, 3.037e-05, 0.5515, -0.8342, 2.671e-05, 0.8046, -0.5938, 0.3745, 0.6665, -0.6446, 0.2553, 0.4307, -0.8656, 4.838e-05, -0.7784, -0.6278, 0.3509, -0.5233, -0.7765, 0.4187, -0.6096, -0.6731, -2.846e-06, -0.8425, -0.5387, 0.2864, 0.0002898, 0.9581, 0.4453, -0.1744, -0.8782, 0.7167, -0.09996, -0.6902, 0.1611, -0.002665, 0.9869, 0.1493, 0.1223, 0.9812, 0.2022, -0.03556, 0.9787, 0.2022, -0.03553, 0.9787, 0.2043, 0.07187, 0.9763, -0.3509, -0.5233, -0.7766, -0.4188, -0.6096, -0.6731, -0.672, 0.1076, -0.7327, -0.4545, 0.01352, -0.8906, -0.6097, -0.6253, -0.4872, -0.7044, -0.7079, -0.05118, -1.076e-05, -0.9991, -0.04307, -1.931e-05, -0.9004, -0.435, -0.2554, 0.4307, -0.8656, -0.4545, 0.01361, -0.8906, -0.672, 0.1076, -0.7327, -0.3746, 0.6665, -0.6446, 8.073e-06, 0.8771, -0.4804, 0.6105, 0.6019, -0.5148, 0.7067, 0.7058, -0.05019, 2.101e-05, 0.9988, -0.04983, 0.6104, 0.602, -0.5148, 0.8389, -0.009356, -0.5443, 0.9985, 0.005723, -0.05512, 0.7067, 0.7057, -0.0502, -1.258e-05, 0.5526, -0.8334, -0.2679, 0.4138, -0.87, -0.2553, 0.4307, -0.8656, -3.193e-05, 0.5515, -0.8342, 0.268, 0.4137, -0.8701, 0.2554, 0.4307, -0.8656, 0.4545, 0.01361, -0.8906, 0.4696, 0.008151, -0.8829, 0.41, -0.5553, -0.7236, 0.4696, 0.008056, -0.8829, 0.4545, 0.01352, -0.8906, 0.3509, -0.5233, -0.7765, 1.267e-05, 0.5526, -0.8334, 3.199e-05, 0.5515, -0.8342, 0.2553, 0.4307, -0.8656, 0.2679, 0.4138, -0.8701, 6.51e-05, -0.8573, -0.5149, 0.41, -0.5554, -0.7235, 0.3509, -0.5233, -0.7765, 1.86e-05, -0.7784, -0.6278, -1.0, 5.182e-05, -0.001823, -0.9999, 0.003205, -0.01318, -0.6969, 0.02669, -0.7167, -0.7058, -0.01599, -0.7082, -0.7095, -0.006892, 0.7046, -0.745, -0.2454, 0.6204, -0.9989, 0.02687, -0.03939, -0.9999, 0.003193, -0.01309, 0.7058, -0.01601, -0.7082, 2.992e-05, -0.02246, -0.9997, 2.584e-05, 0.03971, -0.9992, 0.6968, 0.02666, -0.7167, 0.2519, -0.8141, -0.5232, -0.09107, -0.3351, -0.9378, 4.051e-07, -0.5208, -0.8537, 2.998e-05, -0.9394, -0.3427, 4.19e-05, 0.8771, -0.4804, -2.099e-05, 0.9988, -0.04983, -0.7067, 0.7058, -0.0502, -0.6104, 0.6019, -0.5149, -0.268, 0.4137, -0.8701, -0.4696, 0.008147, -0.8829, -0.4545, 0.01361, -0.8906, -0.2554, 0.4307, -0.8656, -0.7076, 0.0165, 0.7064, -0.7096, -0.006833, 0.7046, -0.9999, 0.003182, -0.0131, -1.0, 1.329e-05, -0.001767, 7.326e-06, 0.02337, 0.9997, 0.7076, 0.01648, 0.7065, 0.7095, -0.006831, 0.7047, 2.486e-05, -0.006411, 1.0, 0.7076, 0.01649, 0.7064, 1.0, 5.943e-05, -0.001768, 0.9999, 0.003199, -0.0131, 0.7096, -0.006817, 0.7046, 1.0, 4.331e-05, -0.001823, 0.7058, -0.016, -0.7082, 0.6969, 0.02671, -0.7167, 0.9999, 0.003168, -0.01318, 0.6968, 0.02671, -0.7167, 3.91e-05, 0.03971, -0.9992, 2.355e-05, 0.4497, -0.8932, 0.6942, 0.3203, -0.6446, 0.6942, 0.3203, -0.6447, 2.235e-06, 0.4496, -0.8932, 1.809e-05, 0.9342, -0.3567, 0.6931, 0.6749, -0.2532, 0.6931, 0.675, -0.2532, 2.685e-05, 0.9342, -0.3568, 3.684e-05, 0.9931, -0.1172, 0.6874, 0.7215, -0.08381, -3.149e-05, -0.967, -0.2546, 1.595e-05, -0.5208, -0.8537, -0.09109, -0.3352, -0.9377, -0.539, -0.7416, -0.3995, 2.597e-05, -0.9704, 0.2416, -3.4e-05, -0.8298, 0.558, 0.3677, -0.6667, 0.6484, 0.4795, -0.8273, 0.2927, 0.4794, -0.8273, 0.2928, 0.3676, -0.6667, 0.6483, 0.5239, -0.2495, 0.8144, 0.8311, -0.3683, 0.4167, -3.053e-05, 0.5515, -0.8342, -0.2553, 0.4307, -0.8656, -0.3745, 0.6665, -0.6446, -2.428e-05, 0.8046, -0.5938, -0.6104, 0.602, -0.5148, -0.7067, 0.7057, -0.05024, -0.9985, 0.005724, -0.05513, -0.8388, -0.009301, -0.5443, -5.774e-05, -0.7784, -0.6278, -3.08e-05, -0.8425, -0.5387, -0.4187, -0.6096, -0.6731, -0.3509, -0.5233, -0.7765, -0.6096, -0.6253, -0.4872, 0.1036, 0.07548, -0.9918, 0.154, -0.02904, -0.9876, -0.8389, -0.009263, -0.5443, -0.6104, 0.602, -0.5148, -0.8389, -0.009326, -0.5443, 0.154, -0.02911, -0.9876, 0.1327, -0.1485, -0.98, 0.8541, -0.3758, 0.3595, 0.8311, -0.3683, 0.4166, 0.7855, 0.01991, 0.6186, 0.8532, 0.06144, 0.518, -0.73, -0.6579, 0.1853, -0.7097, -0.7014, 0.06572, -0.9997, 0.02267, -0.004774, -0.9993, 0.03249, -0.01982, -0.9993, 0.03256, -0.01979, -0.9997, 0.02273, -0.004776, -0.6874, 0.7214, -0.08379, -0.6931, 0.6749, -0.2532, 0.457, 0.2189, 0.8621, 0.4709, 0.1578, 0.868, 0.8531, 0.06152, 0.518, 0.7826, 0.131, 0.6085, 1.001e-05, -0.006477, 1.0, 0.7095, -0.006848, 0.7047, 0.7449, -0.2454, 0.6204, -2.921e-06, -0.3539, 0.9353, -8.054e-06, -0.3539, 0.9353, 0.745, -0.2454, 0.6203, 0.7299, -0.6579, 0.1853, -3.183e-05, -0.966, 0.2584, 5.7e-06, -0.966, 0.2584, 0.7299, -0.6579, 0.1853, 0.7097, -0.7014, 0.06574, 2.93e-05, -0.9959, 0.09036, 0.7095, -0.006881, 0.7046, 0.9999, 0.003211, -0.01309, 0.9989, 0.02692, -0.03938, 0.745, -0.2454, 0.6203, 0.7449, -0.2454, 0.6204, 0.9989, 0.02688, -0.03939, 0.9993, 0.03254, -0.01975, 0.73, -0.6579, 0.1853, 0.73, -0.6579, 0.1853, 0.9993, 0.0325, -0.01977, 0.9997, 0.02267, -0.004756, 0.7097, -0.7014, 0.06574, 0.9999, 0.003191, -0.01315, 0.6969, 0.02673, -0.7167, 0.6942, 0.3203, -0.6446, 0.9989, 0.02687, -0.03942, 0.9989, 0.02691, -0.0394, 0.6942, 0.3203, -0.6446, 0.6931, 0.6749, -0.2532, 0.9993, 0.03255, -0.01985, 0.9993, 0.03255, -0.0198, 0.6931, 0.6749, -0.2532, 0.6874, 0.7214, -0.08378, 0.9997, 0.02273, -0.00476, 0.9374, -0.03421, -0.3464, 0.3249, 0.9211, -0.2145, 0.3365, 0.8977, 0.2844, 0.9973, 0.07274, -0.003335, -0.3388, -0.9038, -0.2613, 0.3677, -0.8705, -0.327, 0.4401, -0.8542, -0.2769, -0.3978, -0.8795, -0.261, -0.3845, 0.9109, -0.1501, -0.9847, -0.04111, -0.1691, -0.9993, 0.01215, 0.03429, -0.3791, 0.876, 0.298, -0.9847, -0.04114, -0.1691, -0.3388, -0.9038, -0.2613, -0.3978, -0.8796, -0.261, -0.9993, 0.01211, 0.03428, 0.3709, 0.5567, 0.7433, -0.3738, 0.5499, 0.7469, -0.3817, 0.4878, 0.7851, 0.3844, 0.4886, 0.7833, 0.3677, -0.8705, -0.3271, 0.9375, -0.03418, -0.3464, 0.9974, 0.07266, -0.003331, 0.44, -0.8542, -0.2769, 0.9973, 0.07272, -0.003301, 0.3365, 0.8977, 0.2845, 0.3709, 0.5567, 0.7433, 0.9998, 0.01833, 0.002884, 0.9998, 0.0183, 0.002928, 0.3709, 0.5567, 0.7433, 0.3844, 0.4886, 0.7833, 1.0, 0.001508, -0.001498, -0.3865, -0.5292, -0.7554, 0.3918, -0.5222, -0.7575, 0.384, -0.4873, -0.7843, -0.3812, -0.4893, -0.7844, 0.3365, 0.8977, 0.2844, -0.3791, 0.8761, 0.298, -0.3738, 0.5499, 0.7469, 0.371, 0.5567, 0.7433, -0.3791, 0.8761, 0.298, -0.9993, 0.01213, 0.03432, -0.9999, 0.002259, 0.01351, -0.3738, 0.5499, 0.747, -0.3738, 0.5499, 0.7469, -0.9999, 0.002226, 0.01352, -1.0, -0.001812, 0.001011, -0.3817, 0.4878, 0.7851, -0.9993, 0.01214, 0.03427, -0.3978, -0.8796, -0.261, -0.3865, -0.5292, -0.7553, -0.9999, 0.002198, 0.0135, -0.9999, 0.0022, 0.01347, -0.3865, -0.5292, -0.7553, -0.3812, -0.4893, -0.7844, -1.0, -0.001862, 0.0009764, -0.3978, -0.8796, -0.261, 0.4401, -0.8542, -0.2769, 0.3918, -0.5222, -0.7575, -0.3865, -0.5292, -0.7553, 0.44, -0.8542, -0.2769, 0.9974, 0.07268, -0.003338, 0.9998, 0.01827, 0.002867, 0.3917, -0.5222, -0.7575, 0.3917, -0.5222, -0.7575, 0.9998, 0.01828, 0.002893, 1.0, 0.001469, -0.001592, 0.384, -0.4873, -0.7843, 0.325, 0.9211, -0.2145, -0.3845, 0.9109, -0.1501, -0.3791, 0.8761, 0.298, 0.3365, 0.8977, 0.2844, 0.9374, -0.03412, -0.3464, 0.3677, -0.8705, -0.3271, -0.007707, -0.3257, -0.9454, 0.3677, -0.8705, -0.3271, -0.3388, -0.9038, -0.2613, -0.007761, -0.3257, -0.9455, -0.3389, -0.9038, -0.2612, -0.9847, -0.04115, -0.1691, -0.007677, -0.3257, -0.9455, -0.9847, -0.0412, -0.1691, -0.3845, 0.9109, -0.1501, -0.007688, -0.3256, -0.9455, -0.3845, 0.9108, -0.1502, 0.325, 0.921, -0.2146, -0.007767, -0.3256, -0.9455, 0.325, 0.9211, -0.2146, 0.9375, -0.03411, -0.3464, -0.007722, -0.3256, -0.9455, -0.7449, -0.2454, 0.6204, -0.73, -0.6579, 0.1853, -0.9993, 0.0325, -0.01979, -0.9989, 0.02685, -0.03943, -0.41, -0.5553, -0.7235, -0.3509, -0.5233, -0.7765, -0.4545, 0.01352, -0.8906, -0.4696, 0.008056, -0.8829, -6.72e-05, -0.9004, -0.435, 0.6096, -0.6253, -0.4872, -0.1036, 0.07551, -0.9918, -2.125e-05, 0.1415, -0.9899, -2.486e-05, 0.8771, -0.4804, -2.289e-05, -0.2319, -0.9727, -0.1326, -0.1486, -0.98, 0.6104, 0.6019, -0.5148, 0.6096, -0.6254, -0.4872, 0.8389, -0.009274, -0.5443, -0.154, -0.02904, -0.9876, -0.1036, 0.07547, -0.9918, 0.6104, 0.602, -0.5148, -0.1327, -0.1485, -0.98, -0.154, -0.02911, -0.9876, 0.8389, -0.00933, -0.5443, -6.51e-05, -0.8572, -0.5149, -3.349e-05, -0.7784, -0.6278, -0.3509, -0.5233, -0.7765, -0.41, -0.5554, -0.7235, -0.7058, -0.01601, -0.7082, -0.6968, 0.0267, -0.7168, -2.396e-05, 0.0397, -0.9992, -2.95e-05, -0.02246, -0.9997, 2.074e-05, -0.3539, 0.9353, 1.527e-05, -0.966, 0.2584, -0.7299, -0.6579, 0.1853, -0.7449, -0.2454, 0.6204, -0.693, 0.675, -0.2532, -0.6874, 0.7215, -0.08382, -3.684e-05, 0.9931, -0.1172, -2.611e-06, 0.9342, -0.3567, -0.9989, 0.02692, -0.03939, -0.9993, 0.03256, -0.01984, -0.6931, 0.6749, -0.2532, -0.6942, 0.3203, -0.6446, -2.196e-05, -0.966, 0.2584, -2.934e-05, -0.9959, 0.0904, -0.7097, -0.7014, 0.06573, -0.7299, -0.6579, 0.1853, 0.09171, -0.01317, 0.9957, 0.4881, -0.1839, 0.8532, 0.4708, 0.1577, 0.868, 0.1881, 0.1553, 0.9698, -0.09171, -0.01317, 0.9957, -0.1881, 0.1554, 0.9698, -0.4708, 0.1578, 0.868, -0.4881, -0.1839, 0.8532, -0.04864, -0.1148, 0.9922, -0.09169, -0.01322, 0.9957, -0.4881, -0.1839, 0.8532, -0.3054, -0.5713, 0.7618, 1.183e-05, -0.1419, 0.9899, -0.04863, -0.1148, 0.9922, -0.3054, -0.5713, 0.7618, 4.217e-06, -0.717, 0.6971, -0.1093, 0.1757, 0.9784, -0.2043, 0.07186, 0.9763, -0.1493, 0.1223, 0.9812, -0.1637, 0.2157, 0.9626, -1.026e-05, 0.2559, 0.9667, 9.524e-06, 0.2724, 0.9622, -0.1592, 0.2417, 0.9572, 0.04864, -0.1148, 0.9922, 0.3053, -0.5713, 0.7618, 0.4881, -0.1839, 0.8532, 0.09169, -0.01322, 0.9957, -1.188e-05, -0.1419, 0.9899, -1.031e-05, -0.717, 0.6971, 0.3054, -0.5713, 0.7618, 0.04863, -0.1148, 0.9922, 0.1093, 0.1757, 0.9784, 0.1493, 0.1223, 0.9812, 0.2043, 0.07186, 0.9763, 0.1637, 0.2157, 0.9626, 0.1592, 0.2417, 0.9572, -1.101e-05, 0.2724, 0.9622, 1.028e-05, 0.2559, 0.9667])] * 3)])

# ---- objects
ob_cube = bpy.data.objects.new('Cube', me_cube)

# ---- transforms, parenting, visibility, modifiers, constraints
ob_cube.location = (0.0, 0.0, 0.0)
ob_cube.lock_rotations_4d = False
ob_cube.empty_display_type = 'ARROWS'
ob_cube.lineart.crease_threshold = 0.0
ob_cube.use_mesh_mirror_x = True

# ---- collection membership
col_collection.objects.link(ob_cube)

# ---- scene / render settings (as saved in the file)
scene.frame_start = 1; scene.frame_end = 250; scene.frame_set(1)
scene.render.engine = 'BLENDER_EEVEE_NEXT'
bpy.context.view_layer.update()

# ---- added for rendering (the .blend has no active camera and no usable light): camera, sun
cam_auto = bpy.data.cameras.new('AutoCamera')
cam_auto.lens = 50.0
cam_auto.sensor_width = 36.0
cam_auto.clip_end = 1000.0
ob_auto_camera = bpy.data.objects.new('AutoCamera', cam_auto)
scene.collection.objects.link(ob_auto_camera)
ob_auto_camera.location = (1.29674, -1.50587, 1.06244)
ob_auto_camera.rotation_euler = (1.09748, -7.21219e-08, 0.694738)
scene.camera = ob_auto_camera
light_auto_sun = bpy.data.lights.new('AutoSun', 'SUN')
light_auto_sun.energy = 3.0
light_auto_sun.angle = 0.0523599
ob_auto_sun = bpy.data.objects.new('AutoSun', light_auto_sun)
scene.collection.objects.link(ob_auto_sun)
ob_auto_sun.rotation_euler = (0.872665, 0.174533, 0.523599)
bpy.context.view_layer.update()
